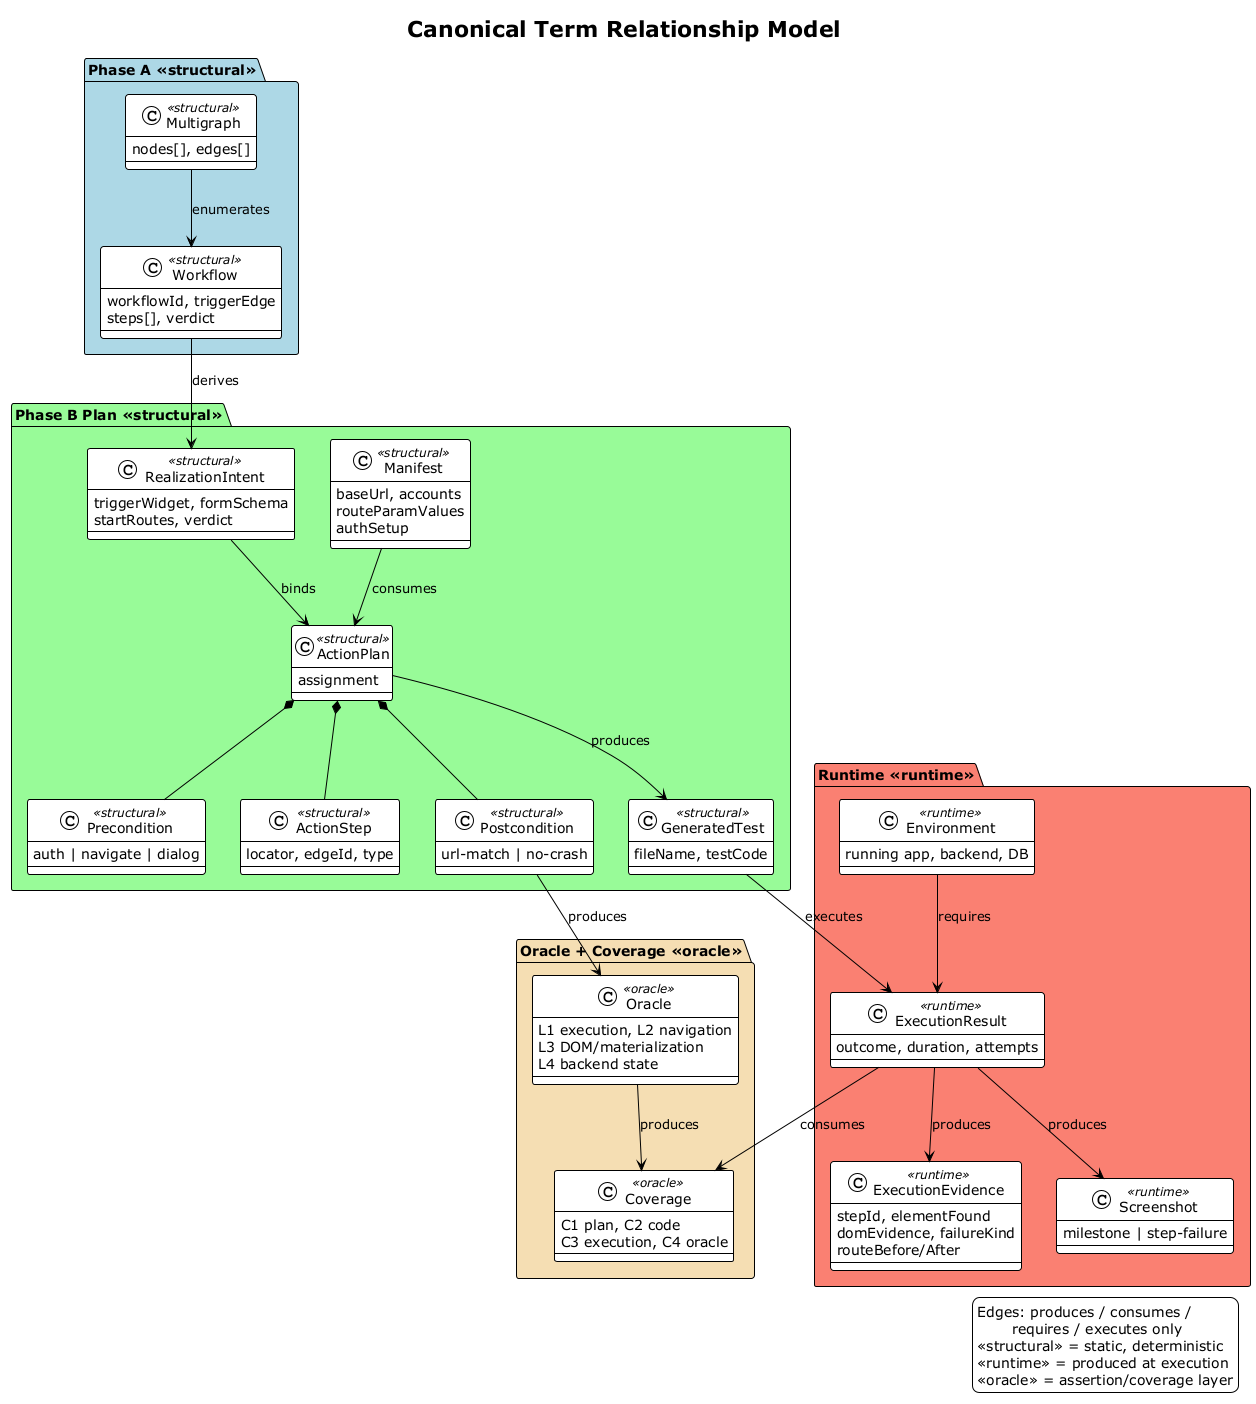

The diagram above was rendered by PlantUML. Its source (embedded in the PNG):
@startuml Term Relationships
!theme plain
top to bottom direction
title Canonical Term Relationship Model

legend right
  Edges: produces / consumes /
         requires / executes only
  <<structural>> = static, deterministic
  <<runtime>> = produced at execution
  <<oracle>> = assertion/coverage layer
endlegend

' --- Phase A (structural) ---
package "Phase A <<structural>>" #LightBlue {
  class Multigraph <<structural>> {
    nodes[], edges[]
  }
  class Workflow <<structural>> {
    workflowId, triggerEdge
    steps[], verdict
  }
  Multigraph --> Workflow : enumerates
}

' --- Phase B structural ---
package "Phase B Plan <<structural>>" #PaleGreen {
  class Manifest <<structural>> {
    baseUrl, accounts
    routeParamValues
    authSetup
  }
  class RealizationIntent <<structural>> {
    triggerWidget, formSchema
    startRoutes, verdict
  }
  class ActionPlan <<structural>> {
    assignment
  }
  class Precondition <<structural>> {
    auth | navigate | dialog
  }
  class ActionStep <<structural>> {
    locator, edgeId, type
  }
  class Postcondition <<structural>> {
    url-match | no-crash
  }
  class GeneratedTest <<structural>> {
    fileName, testCode
  }

  Workflow --> RealizationIntent : derives
  RealizationIntent --> ActionPlan : binds
  Manifest --> ActionPlan : consumes
  ActionPlan *-- Precondition
  ActionPlan *-- ActionStep
  ActionPlan *-- Postcondition
  ActionPlan --> GeneratedTest : produces
}

' --- Runtime evidence ---
package "Runtime <<runtime>>" #Salmon {
  class ExecutionResult <<runtime>> {
    outcome, duration, attempts
  }
  class ExecutionEvidence <<runtime>> {
    stepId, elementFound
    domEvidence, failureKind
    routeBefore/After
  }
  class Screenshot <<runtime>> {
    milestone | step-failure
  }
  class Environment <<runtime>> {
    running app, backend, DB
  }

  GeneratedTest --> ExecutionResult : executes
  Environment --> ExecutionResult : requires
  ExecutionResult --> ExecutionEvidence : produces
  ExecutionResult --> Screenshot : produces
}

' --- Oracle / Coverage ---
package "Oracle + Coverage <<oracle>>" #Wheat {
  class Oracle <<oracle>> {
    L1 execution, L2 navigation
    L3 DOM/materialization
    L4 backend state
  }
  class Coverage <<oracle>> {
    C1 plan, C2 code
    C3 execution, C4 oracle
  }

  Postcondition --> Oracle : produces
  Oracle --> Coverage : produces
  ExecutionResult --> Coverage : consumes
}

@enduml